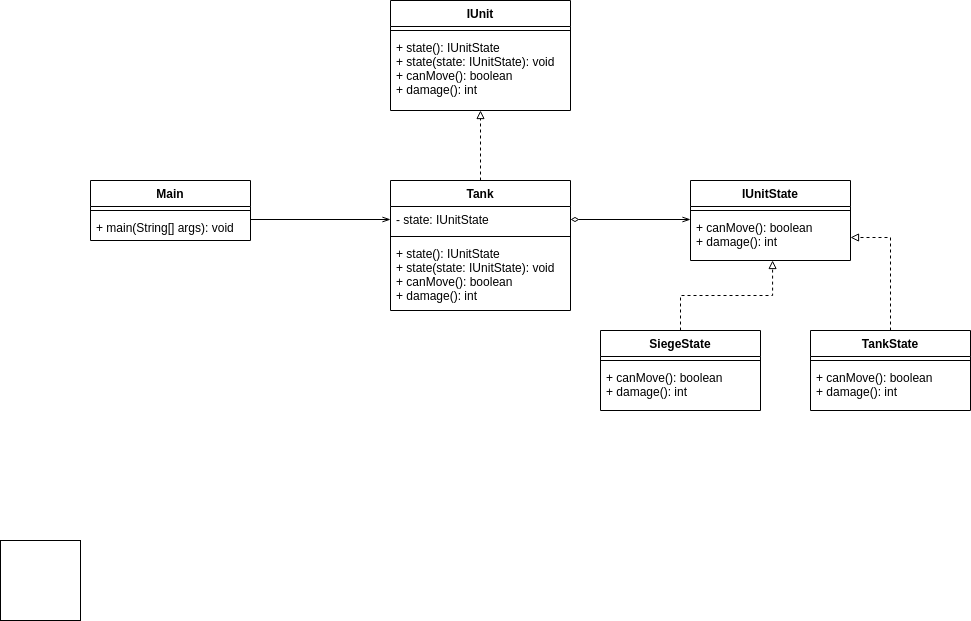

The diagram above was exported from draw.io. Its source (the exported page's mxGraphModel, read from the mxfile embedded in the PNG):
<mxGraphModel dx="868" dy="1632" grid="1" gridSize="10" guides="1" tooltips="1" connect="1" arrows="1" fold="1" page="1" pageScale="1" pageWidth="827" pageHeight="1169" math="0" shadow="0">
  <root>
    <mxCell id="0" />
    <mxCell id="1" parent="0" />
    <mxCell id="h7YW68ZO48S_ZDWdp1YD-1" value="" style="whiteSpace=wrap;html=1;aspect=fixed;" parent="1" vertex="1">
      <mxGeometry x="40" y="450" width="80" height="80" as="geometry" />
    </mxCell>
    <mxCell id="W7bCGM5AzSN0tMbnv6gd-1" value="Main" style="swimlane;fontStyle=1;align=center;verticalAlign=top;childLayout=stackLayout;horizontal=1;startSize=26;horizontalStack=0;resizeParent=1;resizeParentMax=0;resizeLast=0;collapsible=1;marginBottom=0;" vertex="1" parent="1">
      <mxGeometry x="130" y="90" width="160" height="60" as="geometry" />
    </mxCell>
    <mxCell id="W7bCGM5AzSN0tMbnv6gd-3" value="" style="line;strokeWidth=1;fillColor=none;align=left;verticalAlign=middle;spacingTop=-1;spacingLeft=3;spacingRight=3;rotatable=0;labelPosition=right;points=[];portConstraint=eastwest;" vertex="1" parent="W7bCGM5AzSN0tMbnv6gd-1">
      <mxGeometry y="26" width="160" height="8" as="geometry" />
    </mxCell>
    <mxCell id="W7bCGM5AzSN0tMbnv6gd-4" value="+ main(String[] args): void" style="text;strokeColor=none;fillColor=none;align=left;verticalAlign=top;spacingLeft=4;spacingRight=4;overflow=hidden;rotatable=0;points=[[0,0.5],[1,0.5]];portConstraint=eastwest;" vertex="1" parent="W7bCGM5AzSN0tMbnv6gd-1">
      <mxGeometry y="34" width="160" height="26" as="geometry" />
    </mxCell>
    <mxCell id="W7bCGM5AzSN0tMbnv6gd-5" value="IUnitState" style="swimlane;fontStyle=1;align=center;verticalAlign=top;childLayout=stackLayout;horizontal=1;startSize=26;horizontalStack=0;resizeParent=1;resizeParentMax=0;resizeLast=0;collapsible=1;marginBottom=0;" vertex="1" parent="1">
      <mxGeometry x="730" y="90" width="160" height="80" as="geometry" />
    </mxCell>
    <mxCell id="W7bCGM5AzSN0tMbnv6gd-7" value="" style="line;strokeWidth=1;fillColor=none;align=left;verticalAlign=middle;spacingTop=-1;spacingLeft=3;spacingRight=3;rotatable=0;labelPosition=right;points=[];portConstraint=eastwest;" vertex="1" parent="W7bCGM5AzSN0tMbnv6gd-5">
      <mxGeometry y="26" width="160" height="8" as="geometry" />
    </mxCell>
    <mxCell id="W7bCGM5AzSN0tMbnv6gd-8" value="+ canMove(): boolean&#10;+ damage(): int" style="text;strokeColor=none;fillColor=none;align=left;verticalAlign=top;spacingLeft=4;spacingRight=4;overflow=hidden;rotatable=0;points=[[0,0.5],[1,0.5]];portConstraint=eastwest;fontStyle=0" vertex="1" parent="W7bCGM5AzSN0tMbnv6gd-5">
      <mxGeometry y="34" width="160" height="46" as="geometry" />
    </mxCell>
    <mxCell id="W7bCGM5AzSN0tMbnv6gd-28" style="edgeStyle=orthogonalEdgeStyle;rounded=0;orthogonalLoop=1;jettySize=auto;html=1;exitX=0.5;exitY=0;exitDx=0;exitDy=0;entryX=0.5;entryY=1;entryDx=0;entryDy=0;entryPerimeter=0;dashed=1;startArrow=none;startFill=0;endArrow=block;endFill=0;" edge="1" parent="1" source="Ha2SzfSZ4ZdMzxER7lVH-1" target="W7bCGM5AzSN0tMbnv6gd-27">
      <mxGeometry relative="1" as="geometry" />
    </mxCell>
    <mxCell id="Ha2SzfSZ4ZdMzxER7lVH-1" value="Tank" style="swimlane;fontStyle=1;align=center;verticalAlign=top;childLayout=stackLayout;horizontal=1;startSize=26;horizontalStack=0;resizeParent=1;resizeParentMax=0;resizeLast=0;collapsible=1;marginBottom=0;" parent="1" vertex="1">
      <mxGeometry x="430" y="90" width="180" height="130" as="geometry" />
    </mxCell>
    <mxCell id="Ha2SzfSZ4ZdMzxER7lVH-2" value="- state: IUnitState" style="text;strokeColor=none;fillColor=none;align=left;verticalAlign=top;spacingLeft=4;spacingRight=4;overflow=hidden;rotatable=0;points=[[0,0.5],[1,0.5]];portConstraint=eastwest;" parent="Ha2SzfSZ4ZdMzxER7lVH-1" vertex="1">
      <mxGeometry y="26" width="180" height="26" as="geometry" />
    </mxCell>
    <mxCell id="Ha2SzfSZ4ZdMzxER7lVH-3" value="" style="line;strokeWidth=1;fillColor=none;align=left;verticalAlign=middle;spacingTop=-1;spacingLeft=3;spacingRight=3;rotatable=0;labelPosition=right;points=[];portConstraint=eastwest;" parent="Ha2SzfSZ4ZdMzxER7lVH-1" vertex="1">
      <mxGeometry y="52" width="180" height="8" as="geometry" />
    </mxCell>
    <mxCell id="Ha2SzfSZ4ZdMzxER7lVH-4" value="+ state(): IUnitState&#10;+ state(state: IUnitState): void&#10;+ canMove(): boolean&#10;+ damage(): int" style="text;strokeColor=none;fillColor=none;align=left;verticalAlign=top;spacingLeft=4;spacingRight=4;overflow=hidden;rotatable=0;points=[[0,0.5],[1,0.5]];portConstraint=eastwest;" parent="Ha2SzfSZ4ZdMzxER7lVH-1" vertex="1">
      <mxGeometry y="60" width="180" height="70" as="geometry" />
    </mxCell>
    <mxCell id="W7bCGM5AzSN0tMbnv6gd-17" style="edgeStyle=orthogonalEdgeStyle;rounded=0;orthogonalLoop=1;jettySize=auto;html=1;exitX=0.5;exitY=0;exitDx=0;exitDy=0;entryX=0.513;entryY=1;entryDx=0;entryDy=0;entryPerimeter=0;endArrow=block;endFill=0;dashed=1;" edge="1" parent="1" source="W7bCGM5AzSN0tMbnv6gd-9" target="W7bCGM5AzSN0tMbnv6gd-8">
      <mxGeometry relative="1" as="geometry" />
    </mxCell>
    <mxCell id="W7bCGM5AzSN0tMbnv6gd-9" value="SiegeState" style="swimlane;fontStyle=1;align=center;verticalAlign=top;childLayout=stackLayout;horizontal=1;startSize=26;horizontalStack=0;resizeParent=1;resizeParentMax=0;resizeLast=0;collapsible=1;marginBottom=0;" vertex="1" parent="1">
      <mxGeometry x="640" y="240" width="160" height="80" as="geometry" />
    </mxCell>
    <mxCell id="W7bCGM5AzSN0tMbnv6gd-11" value="" style="line;strokeWidth=1;fillColor=none;align=left;verticalAlign=middle;spacingTop=-1;spacingLeft=3;spacingRight=3;rotatable=0;labelPosition=right;points=[];portConstraint=eastwest;" vertex="1" parent="W7bCGM5AzSN0tMbnv6gd-9">
      <mxGeometry y="26" width="160" height="8" as="geometry" />
    </mxCell>
    <mxCell id="W7bCGM5AzSN0tMbnv6gd-12" value="+ canMove(): boolean&#10;+ damage(): int" style="text;strokeColor=none;fillColor=none;align=left;verticalAlign=top;spacingLeft=4;spacingRight=4;overflow=hidden;rotatable=0;points=[[0,0.5],[1,0.5]];portConstraint=eastwest;" vertex="1" parent="W7bCGM5AzSN0tMbnv6gd-9">
      <mxGeometry y="34" width="160" height="46" as="geometry" />
    </mxCell>
    <mxCell id="W7bCGM5AzSN0tMbnv6gd-20" style="edgeStyle=orthogonalEdgeStyle;rounded=0;orthogonalLoop=1;jettySize=auto;html=1;exitX=0.5;exitY=0;exitDx=0;exitDy=0;endArrow=block;endFill=0;dashed=1;" edge="1" parent="1" source="W7bCGM5AzSN0tMbnv6gd-13" target="W7bCGM5AzSN0tMbnv6gd-8">
      <mxGeometry relative="1" as="geometry" />
    </mxCell>
    <mxCell id="W7bCGM5AzSN0tMbnv6gd-13" value="TankState" style="swimlane;fontStyle=1;align=center;verticalAlign=top;childLayout=stackLayout;horizontal=1;startSize=26;horizontalStack=0;resizeParent=1;resizeParentMax=0;resizeLast=0;collapsible=1;marginBottom=0;" vertex="1" parent="1">
      <mxGeometry x="850" y="240" width="160" height="80" as="geometry" />
    </mxCell>
    <mxCell id="W7bCGM5AzSN0tMbnv6gd-15" value="" style="line;strokeWidth=1;fillColor=none;align=left;verticalAlign=middle;spacingTop=-1;spacingLeft=3;spacingRight=3;rotatable=0;labelPosition=right;points=[];portConstraint=eastwest;" vertex="1" parent="W7bCGM5AzSN0tMbnv6gd-13">
      <mxGeometry y="26" width="160" height="8" as="geometry" />
    </mxCell>
    <mxCell id="W7bCGM5AzSN0tMbnv6gd-16" value="+ canMove(): boolean&#10;+ damage(): int" style="text;strokeColor=none;fillColor=none;align=left;verticalAlign=top;spacingLeft=4;spacingRight=4;overflow=hidden;rotatable=0;points=[[0,0.5],[1,0.5]];portConstraint=eastwest;fontStyle=0" vertex="1" parent="W7bCGM5AzSN0tMbnv6gd-13">
      <mxGeometry y="34" width="160" height="46" as="geometry" />
    </mxCell>
    <mxCell id="W7bCGM5AzSN0tMbnv6gd-21" style="edgeStyle=orthogonalEdgeStyle;rounded=0;orthogonalLoop=1;jettySize=auto;html=1;exitX=1;exitY=0.5;exitDx=0;exitDy=0;entryX=0;entryY=0.5;entryDx=0;entryDy=0;endArrow=openThin;endFill=0;startArrow=diamondThin;startFill=0;" edge="1" parent="1" source="Ha2SzfSZ4ZdMzxER7lVH-2">
      <mxGeometry relative="1" as="geometry">
        <mxPoint x="730" y="129" as="targetPoint" />
      </mxGeometry>
    </mxCell>
    <mxCell id="W7bCGM5AzSN0tMbnv6gd-22" style="edgeStyle=orthogonalEdgeStyle;rounded=0;orthogonalLoop=1;jettySize=auto;html=1;exitX=1;exitY=0.5;exitDx=0;exitDy=0;entryX=0;entryY=0.5;entryDx=0;entryDy=0;startArrow=none;startFill=0;endArrow=openThin;endFill=0;" edge="1" parent="1" target="Ha2SzfSZ4ZdMzxER7lVH-2">
      <mxGeometry relative="1" as="geometry">
        <mxPoint x="290" y="129" as="sourcePoint" />
      </mxGeometry>
    </mxCell>
    <mxCell id="W7bCGM5AzSN0tMbnv6gd-24" value="IUnit" style="swimlane;fontStyle=1;align=center;verticalAlign=top;childLayout=stackLayout;horizontal=1;startSize=26;horizontalStack=0;resizeParent=1;resizeParentMax=0;resizeLast=0;collapsible=1;marginBottom=0;" vertex="1" parent="1">
      <mxGeometry x="430" y="-90" width="180" height="110" as="geometry" />
    </mxCell>
    <mxCell id="W7bCGM5AzSN0tMbnv6gd-26" value="" style="line;strokeWidth=1;fillColor=none;align=left;verticalAlign=middle;spacingTop=-1;spacingLeft=3;spacingRight=3;rotatable=0;labelPosition=right;points=[];portConstraint=eastwest;" vertex="1" parent="W7bCGM5AzSN0tMbnv6gd-24">
      <mxGeometry y="26" width="180" height="8" as="geometry" />
    </mxCell>
    <mxCell id="W7bCGM5AzSN0tMbnv6gd-27" value="+ state(): IUnitState&#10;+ state(state: IUnitState): void&#10;+ canMove(): boolean&#10;+ damage(): int" style="text;strokeColor=none;fillColor=none;align=left;verticalAlign=top;spacingLeft=4;spacingRight=4;overflow=hidden;rotatable=0;points=[[0,0.5],[1,0.5]];portConstraint=eastwest;" vertex="1" parent="W7bCGM5AzSN0tMbnv6gd-24">
      <mxGeometry y="34" width="180" height="76" as="geometry" />
    </mxCell>
  </root>
</mxGraphModel>